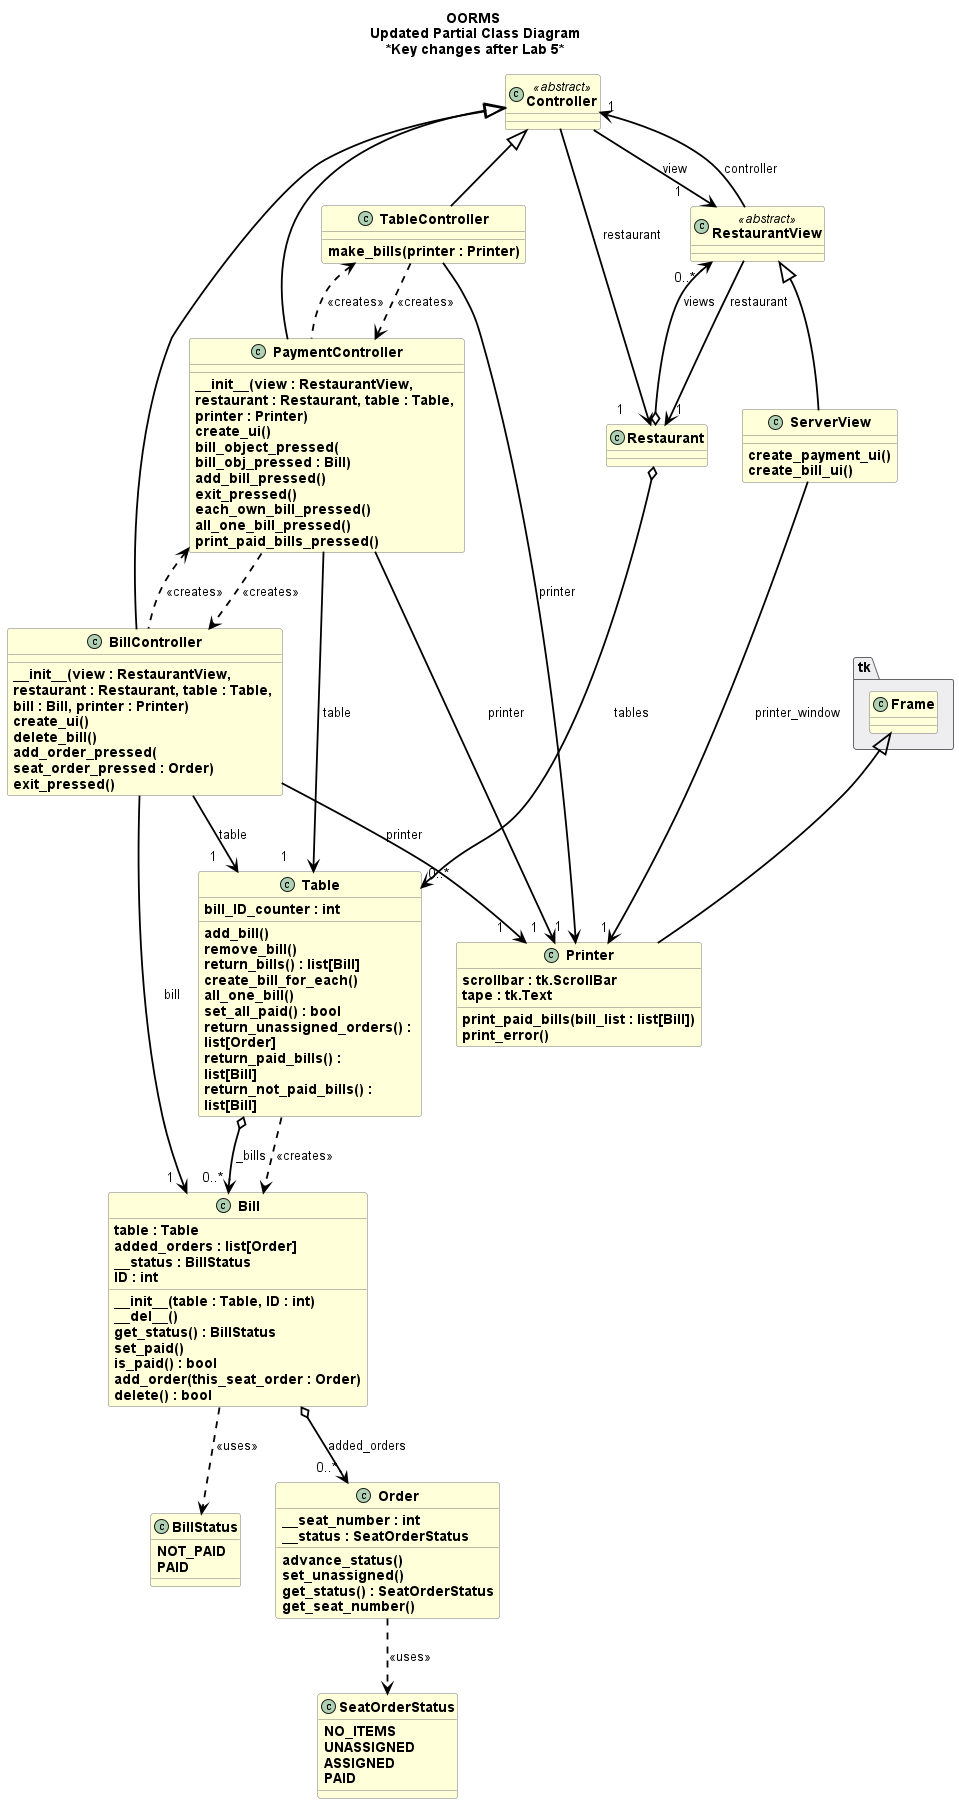

The diagram above was rendered by PlantUML. Its source (embedded in the PNG):
@startuml
!include style.puml

' I am terribly sorry for the abhorrent mess this created.


title **OORMS**\n Updated Partial Class Diagram\n *Key changes after Lab 5*

'controller.py here

class Controller <<abstract>>{}

class TableController {
    make_bills(printer : Printer)
}

class PaymentController {

    __init__(view : RestaurantView, \nrestaurant : Restaurant, table : Table, \nprinter : Printer)
    create_ui()
    bill_object_pressed(\nbill_obj_pressed : Bill)
    add_bill_pressed()
    exit_pressed()
    each_own_bill_pressed()
    all_one_bill_pressed()
    print_paid_bills_pressed()
}

class BillController {


    __init__(view : RestaurantView, \nrestaurant : Restaurant, table : Table, \nbill : Bill, printer : Printer)
    create_ui()
    delete_bill()
    add_order_pressed(\nseat_order_pressed : Order)
    exit_pressed()
}



' oorms.py code here

class RestaurantView <<abstract>> {}

class ServerView {


    create_payment_ui()
    create_bill_ui()
}

class tk.Frame

class Printer {
    scrollbar : tk.ScrollBar
    tape : tk.Text

    print_paid_bills(bill_list : list[Bill])
    print_error()
}




'model.py code.

class SeatOrderStatus {
    NO_ITEMS
    UNASSIGNED
    ASSIGNED
    PAID
}

class BillStatus {
    NOT_PAID
    PAID
}

class Restaurant {
}

class Table {

    bill_ID_counter : int

    add_bill()
    remove_bill()
    return_bills() : list[Bill]
    create_bill_for_each()
    all_one_bill()
    set_all_paid() : bool
    return_unassigned_orders() : \nlist[Order]
    return_paid_bills() : \nlist[Bill]
    return_not_paid_bills() : \nlist[Bill]
}

class Order {

    __seat_number : int
    __status : SeatOrderStatus

    advance_status()
    set_unassigned()
    get_status() : SeatOrderStatus
    get_seat_number()
}

class Bill {

    table : Table
    added_orders : list[Order]
    __status : BillStatus
    ID : int
    __init__(table : Table, ID : int)
    __del__()
    get_status() : BillStatus
    set_paid()
    is_paid() : bool
    add_order(this_seat_order : Order)
    delete() : bool
}





' Associations

' with the views
RestaurantView <|-- ServerView
tk.Frame <|-- Printer
RestaurantView --> "1 " Controller : controller
RestaurantView --> " 1   " Restaurant : restaurant
ServerView --> "1 " Printer : printer_window


' with the controllers
Controller --> "1     " RestaurantView : view
Controller --> "1     " Restaurant : restaurant
Controller <|-- TableController
Controller <|-- PaymentController
Controller <|-- BillController
TableController --> "1   " Printer : printer
PaymentController --> "1   " Printer : printer
BillController --> "1   " Printer : printer
TableController ..> PaymentController : <<creates>>
TableController <.. PaymentController : <<creates>>
PaymentController ..> BillController : <<creates>>
PaymentController <.. BillController : <<creates>>
PaymentController --> " 1      " Table : table
BillController --> "1    " Table : table
BillController --> "1  " Bill : bill

' with the model stuff
Restaurant o--> "0..* " RestaurantView : views
Restaurant o--> "0..* " Table : tables
Table o--> "0..* " Bill : _bills
Table ..> Bill : <<creates>>
Bill o--> "0..* " Order : added_orders
Order ..> SeatOrderStatus : <<uses>>
Bill ..> BillStatus : <<uses>>

@enduml